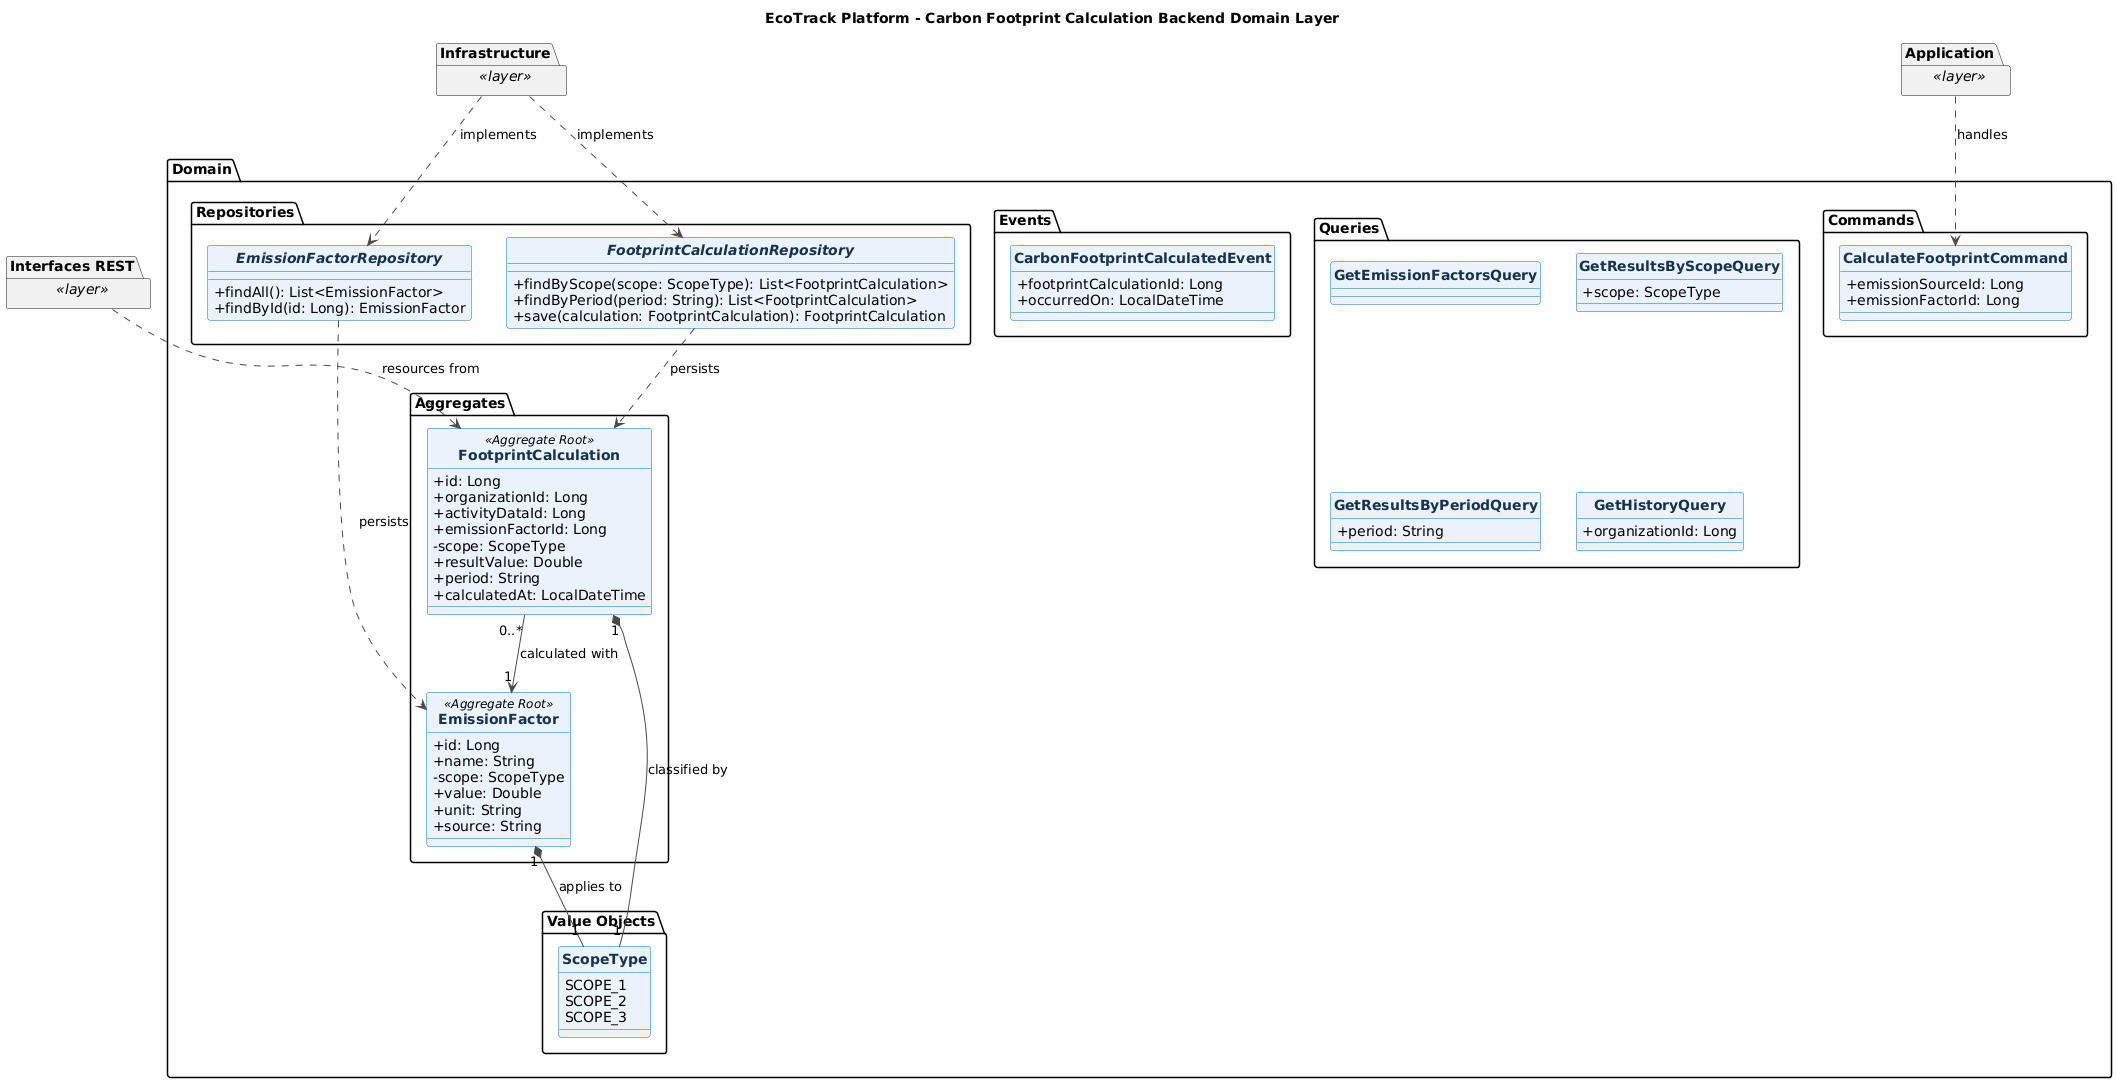

The diagram above was rendered by PlantUML. Its source (embedded in the PNG):
@startuml
title EcoTrack Platform - Carbon Footprint Calculation Backend Domain Layer
skinparam backgroundColor #FFFFFF
skinparam shadowing false
skinparam classAttributeIconSize 0
skinparam classFontStyle bold
skinparam class {
  BackgroundColor #EAF3FC
  BorderColor #0B6FB3
  ArrowColor #4A4A4A
  FontColor #17324D
}
skinparam enum {
  BackgroundColor #FDF3E3
  BorderColor #C9832B
  FontColor #5A3E12
}
hide circle

package "Domain" {
  package "Aggregates" {
    class EmissionFactor <<Aggregate Root>> {
      +id: Long
      +name: String
      -scope: ScopeType
      +value: Double
      +unit: String
      +source: String
    }
    class FootprintCalculation <<Aggregate Root>> {
      +id: Long
      +organizationId: Long
      +activityDataId: Long
      +emissionFactorId: Long
      -scope: ScopeType
      +resultValue: Double
      +period: String
      +calculatedAt: LocalDateTime
    }
  }

  package "Value Objects" {
    enum ScopeType {
      SCOPE_1
      SCOPE_2
      SCOPE_3
    }
  }

  package "Commands" {
    class CalculateFootprintCommand {
      +emissionSourceId: Long
      +emissionFactorId: Long
    }
  }

  package "Queries" {
    class GetEmissionFactorsQuery {
    }
    class GetResultsByScopeQuery {
      +scope: ScopeType
    }
    class GetResultsByPeriodQuery {
      +period: String
    }
    class GetHistoryQuery {
      +organizationId: Long
    }
  }

  package "Events" {
    class CarbonFootprintCalculatedEvent {
      +footprintCalculationId: Long
      +occurredOn: LocalDateTime
    }
  }

  package "Repositories" {
    interface EmissionFactorRepository {
      +findAll(): List<EmissionFactor>
      +findById(id: Long): EmissionFactor
    }
    interface FootprintCalculationRepository {
      +findByScope(scope: ScopeType): List<FootprintCalculation>
      +findByPeriod(period: String): List<FootprintCalculation>
      +save(calculation: FootprintCalculation): FootprintCalculation
    }
  }

  EmissionFactor "1" *-- "1" ScopeType : applies to
  FootprintCalculation "1" *-- "1" ScopeType : classified by
  FootprintCalculation "0..*" --> "1" EmissionFactor : calculated with
  EmissionFactorRepository ..> EmissionFactor : persists
  FootprintCalculationRepository ..> FootprintCalculation : persists
}

package "Interfaces REST" as Backend_footprint_Interfaces_REST <<layer>> {
}
package "Application" as Backend_footprint_Application <<layer>> {
}
package "Infrastructure" as Backend_footprint_Infrastructure <<layer>> {
}

Backend_footprint_Interfaces_REST ..> FootprintCalculation : resources from
Backend_footprint_Application ..> CalculateFootprintCommand : handles
Backend_footprint_Infrastructure ..> EmissionFactorRepository : implements
Backend_footprint_Infrastructure ..> FootprintCalculationRepository : implements

@enduml